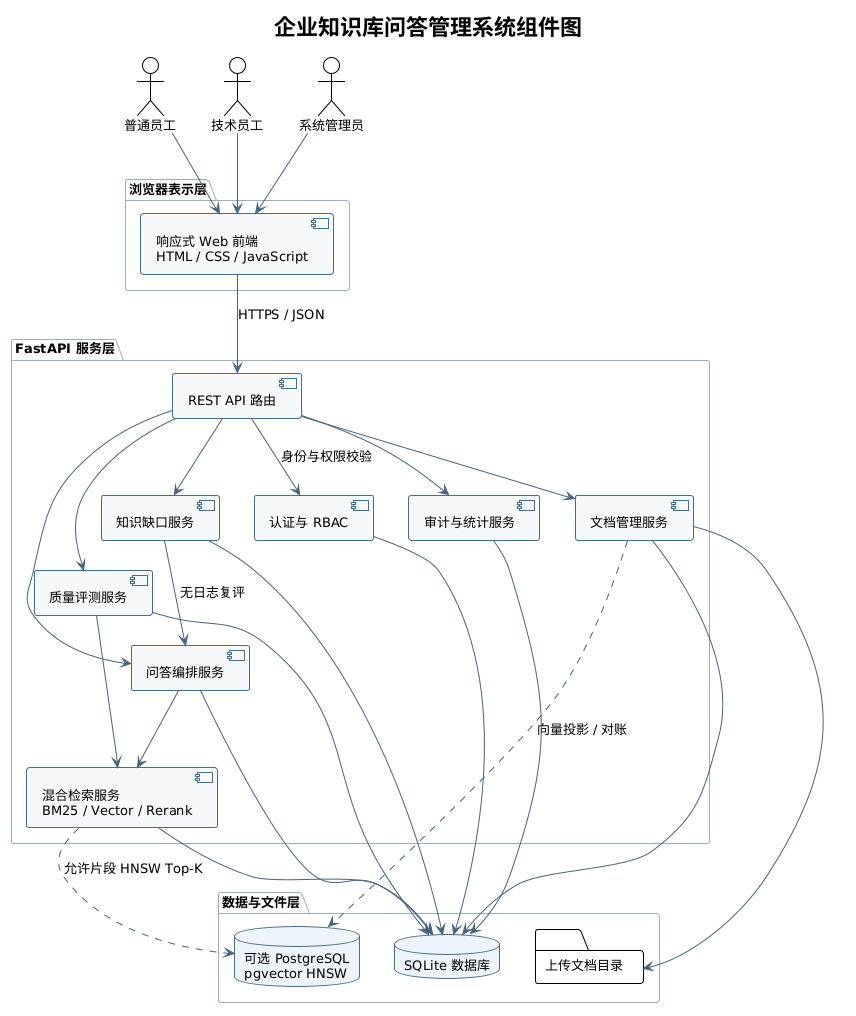

The diagram above was rendered by PlantUML. Its source (embedded in the PNG):
@startuml
!theme plain
title 企业知识库问答管理系统组件图
top to bottom direction

skinparam backgroundColor white
skinparam defaultFontName "Microsoft YaHei"
skinparam defaultFontSize 13
skinparam shadowing false
skinparam ArrowColor #47627A
skinparam ComponentBorderColor #476D88
skinparam ComponentBackgroundColor #F5F9FC
skinparam DatabaseBorderColor #476D88
skinparam DatabaseBackgroundColor #EEF5FA
skinparam PackageBorderColor #9AAEBC

actor "普通员工" as Employee
actor "技术员工" as Technician
actor "系统管理员" as Admin

package "浏览器表示层" {
  component "响应式 Web 前端\nHTML / CSS / JavaScript" as Web
}

package "FastAPI 服务层" {
  component "REST API 路由" as API
  component "认证与 RBAC" as Auth
  component "文档管理服务" as Document
  component "问答编排服务" as QA
  component "混合检索服务\nBM25 / Vector / Rerank" as Retrieval
  component "质量评测服务" as Evaluation
  component "知识缺口服务" as Gap
  component "审计与统计服务" as Audit
}

package "数据与文件层" {
  database "SQLite 数据库" as SQLite
  database "可选 PostgreSQL\npgvector HNSW" as Pgvector
  folder "上传文档目录" as Uploads
}

Technician --> Web
Admin --> Web
Employee --> Web
Web --> API : HTTPS / JSON
API --> Auth : 身份与权限校验
API --> Document
API --> QA
API --> Evaluation
API --> Gap
API --> Audit

QA --> Retrieval
Evaluation --> Retrieval
Gap --> QA : 无日志复评

Auth --> SQLite
Document --> SQLite
Document ..> Pgvector : 向量投影 / 对账
Document --> Uploads
Retrieval --> SQLite
Retrieval ..> Pgvector : 允许片段 HNSW Top-K
QA --> SQLite
Evaluation --> SQLite
Gap --> SQLite
Audit --> SQLite
@enduml